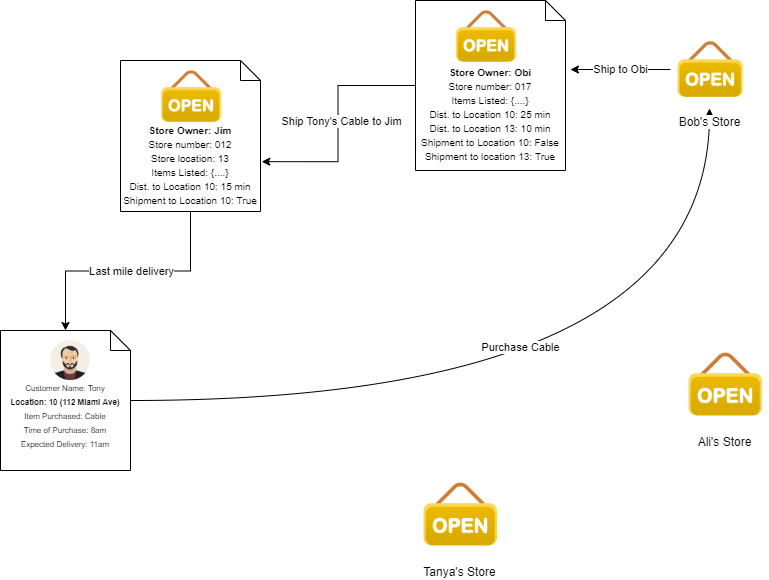

The diagram above was exported from draw.io. Its source (the exported page's mxGraphModel, read from the mxfile embedded in the PNG):
<mxGraphModel dx="1038" dy="583" grid="1" gridSize="10" guides="1" tooltips="1" connect="1" arrows="1" fold="1" page="1" pageScale="1" pageWidth="1100" pageHeight="850" math="0" shadow="0">
  <root>
    <object label="" id="0">
      <mxCell />
    </object>
    <mxCell id="1" parent="0" />
    <mxCell id="h6O46jHps1KozbfATOg_-28" style="edgeStyle=orthogonalEdgeStyle;rounded=0;orthogonalLoop=1;jettySize=auto;html=1;" edge="1" parent="1" source="h6O46jHps1KozbfATOg_-14" target="h6O46jHps1KozbfATOg_-12">
      <mxGeometry relative="1" as="geometry" />
    </mxCell>
    <mxCell id="h6O46jHps1KozbfATOg_-30" value="Last mile delivery" style="edgeLabel;html=1;align=center;verticalAlign=middle;resizable=0;points=[];" vertex="1" connectable="0" parent="h6O46jHps1KozbfATOg_-28">
      <mxGeometry x="-0.2451" y="-1" relative="1" as="geometry">
        <mxPoint x="-27" y="1" as="offset" />
      </mxGeometry>
    </mxCell>
    <mxCell id="h6O46jHps1KozbfATOg_-14" value="&lt;font style=&quot;font-size: 10px&quot;&gt;&lt;br&gt;&lt;br&gt;&lt;br&gt;&lt;b&gt;&lt;br&gt;Store Owner: Jim&lt;br&gt;&lt;/b&gt;Store number: 012&lt;br&gt;Store location: 13&lt;br&gt;Items Listed: {....}&lt;br&gt;Dist. to Location 10: 15 min&lt;br&gt;Shipment to Location 10: True&lt;/font&gt;" style="shape=note;size=20;whiteSpace=wrap;html=1;" vertex="1" parent="1">
      <mxGeometry x="180" y="70" width="140" height="151" as="geometry" />
    </mxCell>
    <mxCell id="h6O46jHps1KozbfATOg_-24" style="edgeStyle=orthogonalEdgeStyle;curved=1;rounded=0;orthogonalLoop=1;jettySize=auto;html=1;entryX=0.5;entryY=1;entryDx=0;entryDy=0;" edge="1" parent="1" source="h6O46jHps1KozbfATOg_-12" target="h6O46jHps1KozbfATOg_-2">
      <mxGeometry relative="1" as="geometry" />
    </mxCell>
    <mxCell id="h6O46jHps1KozbfATOg_-25" value="Purchase Cable" style="edgeLabel;html=1;align=center;verticalAlign=middle;resizable=0;points=[];" vertex="1" connectable="0" parent="h6O46jHps1KozbfATOg_-24">
      <mxGeometry x="-0.1059" y="54" relative="1" as="geometry">
        <mxPoint as="offset" />
      </mxGeometry>
    </mxCell>
    <mxCell id="h6O46jHps1KozbfATOg_-12" value="&lt;font style=&quot;font-size: 8px&quot;&gt;&lt;br&gt;&lt;br&gt;Customer Name: Tony&lt;br&gt;&lt;b&gt;Location: 10 (112 Miami Ave)&lt;br&gt;&lt;/b&gt;Item Purchased: Cable&lt;br&gt;Time of Purchase: 8am&lt;br&gt;Expected Delivery: 11am&lt;/font&gt;" style="shape=note;size=20;whiteSpace=wrap;html=1;" vertex="1" parent="1">
      <mxGeometry x="60" y="340" width="130" height="140" as="geometry" />
    </mxCell>
    <mxCell id="h6O46jHps1KozbfATOg_-21" value="Ship to Obi" style="edgeStyle=none;rounded=0;orthogonalLoop=1;jettySize=auto;html=1;entryX=1.033;entryY=0.406;entryDx=0;entryDy=0;entryPerimeter=0;" edge="1" parent="1" source="h6O46jHps1KozbfATOg_-2" target="h6O46jHps1KozbfATOg_-16">
      <mxGeometry relative="1" as="geometry" />
    </mxCell>
    <mxCell id="h6O46jHps1KozbfATOg_-2" value="Bob's Store" style="shape=image;html=1;verticalAlign=top;verticalLabelPosition=bottom;labelBackgroundColor=#ffffff;imageAspect=0;aspect=fixed;image=https://cdn1.iconfinder.com/data/icons/ecommerce-61/48/eccomerce_-_sign_open-128.png" vertex="1" parent="1">
      <mxGeometry x="730" y="40" width="78" height="78" as="geometry" />
    </mxCell>
    <mxCell id="h6O46jHps1KozbfATOg_-3" value="Tanya's Store" style="shape=image;html=1;verticalAlign=top;verticalLabelPosition=bottom;labelBackgroundColor=#ffffff;imageAspect=0;aspect=fixed;image=https://cdn1.iconfinder.com/data/icons/ecommerce-61/48/eccomerce_-_sign_open-128.png" vertex="1" parent="1">
      <mxGeometry x="475" y="480" width="88" height="88" as="geometry" />
    </mxCell>
    <mxCell id="h6O46jHps1KozbfATOg_-5" value="" style="shape=image;html=1;verticalAlign=top;verticalLabelPosition=bottom;labelBackgroundColor=#ffffff;imageAspect=0;aspect=fixed;image=https://cdn1.iconfinder.com/data/icons/ecommerce-61/48/eccomerce_-_sign_open-128.png" vertex="1" parent="1">
      <mxGeometry x="214" y="70" width="72" height="72" as="geometry" />
    </mxCell>
    <mxCell id="h6O46jHps1KozbfATOg_-6" value="Ali's Store" style="shape=image;html=1;verticalAlign=top;verticalLabelPosition=bottom;labelBackgroundColor=#ffffff;imageAspect=0;aspect=fixed;image=https://cdn1.iconfinder.com/data/icons/ecommerce-61/48/eccomerce_-_sign_open-128.png" vertex="1" parent="1">
      <mxGeometry x="740" y="350" width="88" height="88" as="geometry" />
    </mxCell>
    <mxCell id="h6O46jHps1KozbfATOg_-7" value="" style="shape=image;html=1;verticalAlign=top;verticalLabelPosition=bottom;labelBackgroundColor=#ffffff;imageAspect=0;aspect=fixed;image=https://cdn0.iconfinder.com/data/icons/user-pictures/100/matureman1-128.png" vertex="1" parent="1">
      <mxGeometry x="110" y="350" width="40" height="40" as="geometry" />
    </mxCell>
    <mxCell id="h6O46jHps1KozbfATOg_-27" style="edgeStyle=orthogonalEdgeStyle;rounded=0;orthogonalLoop=1;jettySize=auto;html=1;entryX=1.009;entryY=0.67;entryDx=0;entryDy=0;entryPerimeter=0;" edge="1" parent="1" source="h6O46jHps1KozbfATOg_-16" target="h6O46jHps1KozbfATOg_-14">
      <mxGeometry relative="1" as="geometry" />
    </mxCell>
    <mxCell id="h6O46jHps1KozbfATOg_-29" value="Ship Tony's Cable to Jim" style="edgeLabel;html=1;align=center;verticalAlign=middle;resizable=0;points=[];" vertex="1" connectable="0" parent="h6O46jHps1KozbfATOg_-27">
      <mxGeometry x="-0.7261" relative="1" as="geometry">
        <mxPoint x="-44" y="35" as="offset" />
      </mxGeometry>
    </mxCell>
    <mxCell id="h6O46jHps1KozbfATOg_-16" value="&lt;font style=&quot;font-size: 10px&quot;&gt;&lt;br&gt;&lt;br&gt;&lt;br&gt;&lt;b&gt;&lt;br&gt;Store Owner: Obi&lt;br&gt;&lt;/b&gt;Store number: 017&lt;br&gt;Items Listed: {....}&lt;br&gt;Dist. to Location 10: 25 min&lt;br&gt;Dist. to Location 13: 10 min&lt;br&gt;Shipment to Location 10: False&lt;br&gt;Shipment to location 13: True&lt;br&gt;&lt;/font&gt;" style="shape=note;size=20;whiteSpace=wrap;html=1;" vertex="1" parent="1">
      <mxGeometry x="475" y="10" width="150" height="170" as="geometry" />
    </mxCell>
    <mxCell id="h6O46jHps1KozbfATOg_-17" value="" style="shape=image;html=1;verticalAlign=top;verticalLabelPosition=bottom;labelBackgroundColor=#ffffff;imageAspect=0;aspect=fixed;image=https://cdn1.iconfinder.com/data/icons/ecommerce-61/48/eccomerce_-_sign_open-128.png" vertex="1" parent="1">
      <mxGeometry x="509" y="10" width="72" height="72" as="geometry" />
    </mxCell>
  </root>
</mxGraphModel>